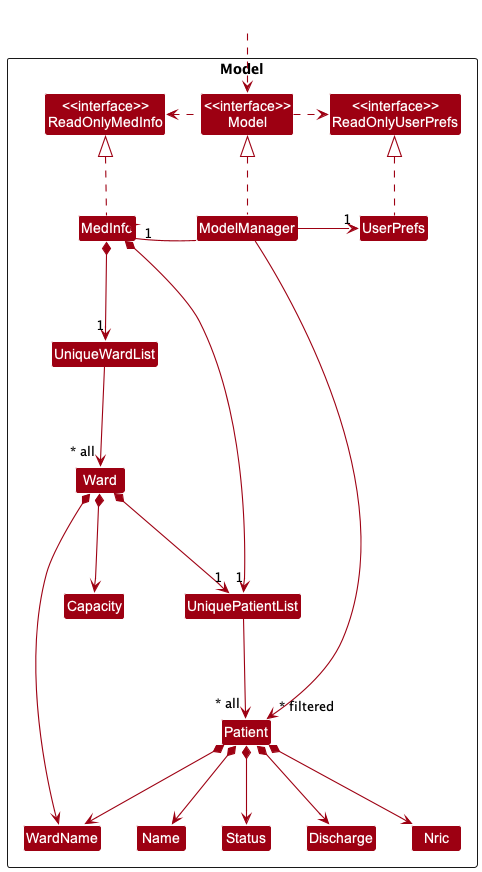

The diagram above was rendered by PlantUML. Its source (embedded in the PNG):
@startuml
!include style.puml
skinparam arrowThickness 1.1
skinparam arrowColor MODEL_COLOR
skinparam classBackgroundColor MODEL_COLOR

Package Model <<Rectangle>>{
Class "<<interface>>\nReadOnlyMedInfo" as ReadOnlyMedInfo
Class "<<interface>>\nReadOnlyUserPrefs" as ReadOnlyUserPrefs
Class "<<interface>>\nModel" as Model
Class MedInfo
Class ModelManager
Class UserPrefs

Class UniquePatientList
Class Patient
Class UniqueWardList
Class Ward
Class Capacity
Class WardName
Class Nric
Class Name
Class Status
Class Discharge

}

Class HiddenOutside #FFFFFF
HiddenOutside ..> Model

MedInfo .up.|> ReadOnlyMedInfo

ModelManager .up.|> Model
Model .right.> ReadOnlyUserPrefs
Model .left.> ReadOnlyMedInfo
ModelManager -left-> "1" MedInfo
ModelManager -right-> "1" UserPrefs
UserPrefs .up.|> ReadOnlyUserPrefs

MedInfo *--> "1" UniquePatientList
MedInfo *--> "1" UniqueWardList
UniquePatientList --> "~* all" Patient
UniqueWardList --> "~* all" Ward
Patient *--> Name
Patient *--> Nric
Patient *--> Status
Patient *--> WardName
Patient *--> Discharge
Ward *--> Capacity
Ward *--> WardName
Ward *--> "1" UniquePatientList


ModelManager -->"~* filtered" Patient
@enduml